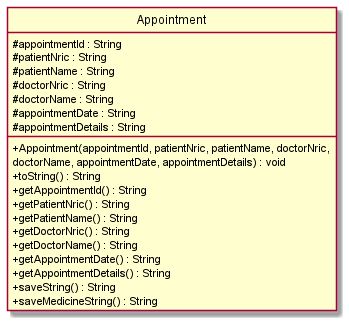

The diagram above was rendered by PlantUML. Its source (embedded in the PNG):
@startuml
hide circle
skinparam classAttributeIconSize 0
class Appointment {
#appointmentId : String
#patientNric : String
#patientName : String
#doctorNric : String
#doctorName : String
#appointmentDate : String
#appointmentDetails : String
+Appointment(appointmentId, patientNric, patientName, doctorNric,
doctorName, appointmentDate, appointmentDetails) : void
+toString() : String
+getAppointmentId() : String
+getPatientNric() : String
+getPatientName() : String
+getDoctorNric() : String
+getDoctorName() : String
+getAppointmentDate() : String
+getAppointmentDetails() : String
+saveString() : String
+saveMedicineString() : String
}

@enduml